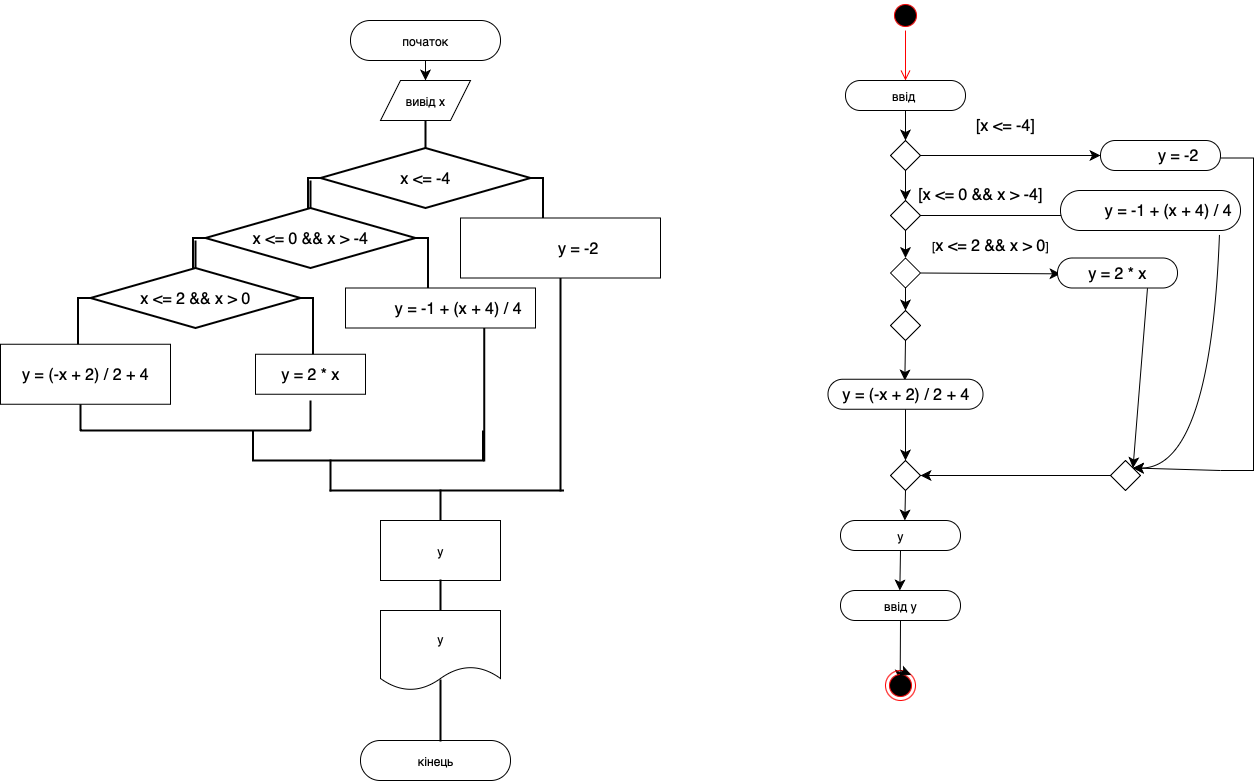

The diagram above was exported from draw.io. Its source (the exported page's mxGraphModel, read from the mxfile embedded in the PNG):
<mxGraphModel dx="1838" dy="1226" grid="1" gridSize="10" guides="1" tooltips="1" connect="1" arrows="1" fold="1" page="1" pageScale="1" pageWidth="827" pageHeight="1169" math="0" shadow="0">
  <root>
    <mxCell id="0" />
    <mxCell id="1" parent="0" />
    <mxCell id="ufo6nP4laoB0lA_bOT1y-5" style="edgeStyle=none;curved=1;rounded=0;orthogonalLoop=1;jettySize=auto;html=1;exitX=0.5;exitY=1;exitDx=0;exitDy=0;entryX=0.5;entryY=0;entryDx=0;entryDy=0;fontSize=12;startSize=8;endSize=8;" parent="1" source="ufo6nP4laoB0lA_bOT1y-2" target="ufo6nP4laoB0lA_bOT1y-4" edge="1">
      <mxGeometry relative="1" as="geometry" />
    </mxCell>
    <mxCell id="ufo6nP4laoB0lA_bOT1y-2" value="початок" style="rounded=1;whiteSpace=wrap;html=1;arcSize=49;" parent="1" vertex="1">
      <mxGeometry x="120" y="40" width="150" height="40" as="geometry" />
    </mxCell>
    <mxCell id="ufo6nP4laoB0lA_bOT1y-3" value="кінець" style="rounded=1;whiteSpace=wrap;html=1;arcSize=49;" parent="1" vertex="1">
      <mxGeometry x="130" y="760" width="150" height="40" as="geometry" />
    </mxCell>
    <mxCell id="ufo6nP4laoB0lA_bOT1y-4" value="вивід х" style="shape=parallelogram;perimeter=parallelogramPerimeter;whiteSpace=wrap;html=1;fixedSize=1;" parent="1" vertex="1">
      <mxGeometry x="150" y="100" width="90" height="40" as="geometry" />
    </mxCell>
    <mxCell id="ufo6nP4laoB0lA_bOT1y-6" value="" style="strokeWidth=2;html=1;shape=mxgraph.flowchart.annotation_2;align=left;labelPosition=right;pointerEvents=1;rotation=90;" parent="1" vertex="1">
      <mxGeometry x="137.5" y="80" width="115" height="235" as="geometry" />
    </mxCell>
    <mxCell id="ufo6nP4laoB0lA_bOT1y-7" value="&lt;span style=&quot;font-size: 12pt; text-align: start; font-family: Calibri, sans-serif;&quot; lang=&quot;UK&quot;&gt;x &amp;lt;= -4&lt;/span&gt;&lt;span style=&quot;font-family: -webkit-standard; font-size: medium; text-align: start;&quot;&gt;&lt;/span&gt;" style="strokeWidth=2;html=1;shape=mxgraph.flowchart.decision;whiteSpace=wrap;" parent="1" vertex="1">
      <mxGeometry x="90" y="167.5" width="210" height="60" as="geometry" />
    </mxCell>
    <mxCell id="ufo6nP4laoB0lA_bOT1y-10" value="" style="strokeWidth=2;html=1;shape=mxgraph.flowchart.annotation_2;align=left;labelPosition=right;pointerEvents=1;rotation=90;" parent="1" vertex="1">
      <mxGeometry x="22.5" y="140" width="115" height="235" as="geometry" />
    </mxCell>
    <mxCell id="ufo6nP4laoB0lA_bOT1y-11" value="&lt;span style=&quot;font-size: 12pt; text-align: start; font-family: Calibri, sans-serif;&quot; lang=&quot;UK&quot;&gt;x &amp;lt;= 0 &amp;amp;&amp;amp; x &amp;gt; -4&lt;/span&gt;&lt;span style=&quot;font-family: -webkit-standard; font-size: medium; text-align: start;&quot;&gt;&lt;/span&gt;" style="strokeWidth=2;html=1;shape=mxgraph.flowchart.decision;whiteSpace=wrap;" parent="1" vertex="1">
      <mxGeometry x="-25" y="227.5" width="210" height="60" as="geometry" />
    </mxCell>
    <mxCell id="ufo6nP4laoB0lA_bOT1y-13" value="" style="strokeWidth=2;html=1;shape=mxgraph.flowchart.annotation_2;align=left;labelPosition=right;pointerEvents=1;rotation=90;" parent="1" vertex="1">
      <mxGeometry x="-92.5" y="200" width="115" height="235" as="geometry" />
    </mxCell>
    <mxCell id="ufo6nP4laoB0lA_bOT1y-14" value="&lt;span style=&quot;font-size: 12pt; text-align: start; font-family: Calibri, sans-serif;&quot; lang=&quot;UK&quot;&gt;x &amp;lt;= 2 &amp;amp;&amp;amp; x &amp;gt; 0&lt;/span&gt;&lt;span style=&quot;font-family: -webkit-standard; font-size: medium; text-align: start;&quot;&gt;&lt;/span&gt;" style="strokeWidth=2;html=1;shape=mxgraph.flowchart.decision;whiteSpace=wrap;" parent="1" vertex="1">
      <mxGeometry x="-140" y="287.5" width="210" height="60" as="geometry" />
    </mxCell>
    <mxCell id="ufo6nP4laoB0lA_bOT1y-21" value="" style="strokeWidth=2;html=1;shape=mxgraph.flowchart.annotation_1;align=left;pointerEvents=1;direction=north;" parent="1" vertex="1">
      <mxGeometry x="-150" y="420" width="230" height="30" as="geometry" />
    </mxCell>
    <mxCell id="ufo6nP4laoB0lA_bOT1y-22" style="edgeStyle=none;curved=1;rounded=0;orthogonalLoop=1;jettySize=auto;html=1;exitX=0;exitY=0.5;exitDx=0;exitDy=0;exitPerimeter=0;fontSize=12;startSize=8;endSize=8;" parent="1" source="ufo6nP4laoB0lA_bOT1y-21" target="ufo6nP4laoB0lA_bOT1y-21" edge="1">
      <mxGeometry relative="1" as="geometry" />
    </mxCell>
    <mxCell id="ufo6nP4laoB0lA_bOT1y-23" value="" style="strokeWidth=2;html=1;shape=mxgraph.flowchart.annotation_1;align=left;pointerEvents=1;direction=north;" parent="1" vertex="1">
      <mxGeometry x="22.5" y="450" width="230" height="30" as="geometry" />
    </mxCell>
    <mxCell id="ufo6nP4laoB0lA_bOT1y-26" value="" style="shape=partialRectangle;whiteSpace=wrap;html=1;right=0;top=0;bottom=0;fillColor=none;routingCenterX=-0.5;strokeWidth=2;" parent="1" vertex="1">
      <mxGeometry x="330" y="277.5" width="120" height="232.5" as="geometry" />
    </mxCell>
    <mxCell id="ufo6nP4laoB0lA_bOT1y-27" value="" style="shape=partialRectangle;whiteSpace=wrap;html=1;right=0;top=0;bottom=0;fillColor=none;routingCenterX=-0.5;strokeWidth=2;" parent="1" vertex="1">
      <mxGeometry x="253.75" y="347.5" width="122.5" height="132.5" as="geometry" />
    </mxCell>
    <mxCell id="ufo6nP4laoB0lA_bOT1y-28" value="" style="shape=partialRectangle;whiteSpace=wrap;html=1;right=0;top=0;bottom=0;fillColor=none;routingCenterX=-0.5;strokeWidth=2;direction=south;" parent="1" vertex="1">
      <mxGeometry x="100" y="510" width="232.5" height="120" as="geometry" />
    </mxCell>
    <mxCell id="ufo6nP4laoB0lA_bOT1y-29" value="" style="shape=partialRectangle;whiteSpace=wrap;html=1;right=0;top=0;bottom=0;fillColor=none;routingCenterX=-0.5;strokeWidth=2;" parent="1" vertex="1">
      <mxGeometry x="100" y="480" width="135" height="30" as="geometry" />
    </mxCell>
    <mxCell id="ufo6nP4laoB0lA_bOT1y-30" value="" style="shape=partialRectangle;whiteSpace=wrap;html=1;right=0;top=0;bottom=0;fillColor=none;routingCenterX=-0.5;strokeWidth=2;" parent="1" vertex="1">
      <mxGeometry x="210" y="510" width="135" height="30" as="geometry" />
    </mxCell>
    <mxCell id="ufo6nP4laoB0lA_bOT1y-31" value="у" style="rounded=0;whiteSpace=wrap;html=1;" parent="1" vertex="1">
      <mxGeometry x="150" y="540" width="120" height="60" as="geometry" />
    </mxCell>
    <mxCell id="ufo6nP4laoB0lA_bOT1y-32" value="" style="shape=partialRectangle;whiteSpace=wrap;html=1;right=0;top=0;bottom=0;fillColor=none;routingCenterX=-0.5;strokeWidth=2;" parent="1" vertex="1">
      <mxGeometry x="210" y="600" width="135" height="30" as="geometry" />
    </mxCell>
    <mxCell id="ufo6nP4laoB0lA_bOT1y-33" value="у" style="shape=document;whiteSpace=wrap;html=1;boundedLbl=1;" parent="1" vertex="1">
      <mxGeometry x="150" y="630" width="120" height="80" as="geometry" />
    </mxCell>
    <mxCell id="ufo6nP4laoB0lA_bOT1y-34" value="" style="shape=partialRectangle;whiteSpace=wrap;html=1;right=0;top=0;bottom=0;fillColor=none;routingCenterX=-0.5;strokeWidth=2;" parent="1" vertex="1">
      <mxGeometry x="210" y="700" width="135" height="60" as="geometry" />
    </mxCell>
    <mxCell id="ufo6nP4laoB0lA_bOT1y-35" value="" style="ellipse;html=1;shape=startState;fillColor=#000000;strokeColor=#ff0000;" parent="1" vertex="1">
      <mxGeometry x="660" y="20" width="30" height="30" as="geometry" />
    </mxCell>
    <mxCell id="ufo6nP4laoB0lA_bOT1y-36" value="" style="edgeStyle=orthogonalEdgeStyle;html=1;verticalAlign=bottom;endArrow=open;endSize=8;strokeColor=#ff0000;rounded=0;fontSize=12;curved=1;" parent="1" source="ufo6nP4laoB0lA_bOT1y-35" edge="1">
      <mxGeometry relative="1" as="geometry">
        <mxPoint x="675" y="100" as="targetPoint" />
      </mxGeometry>
    </mxCell>
    <mxCell id="ufo6nP4laoB0lA_bOT1y-41" style="edgeStyle=none;curved=1;rounded=0;orthogonalLoop=1;jettySize=auto;html=1;entryX=0.5;entryY=0;entryDx=0;entryDy=0;fontSize=12;startSize=8;endSize=8;" parent="1" source="ufo6nP4laoB0lA_bOT1y-37" target="ufo6nP4laoB0lA_bOT1y-38" edge="1">
      <mxGeometry relative="1" as="geometry" />
    </mxCell>
    <mxCell id="ufo6nP4laoB0lA_bOT1y-37" value="ввід&amp;nbsp;" style="rounded=1;whiteSpace=wrap;html=1;arcSize=49;" parent="1" vertex="1">
      <mxGeometry x="615" y="100" width="120" height="30" as="geometry" />
    </mxCell>
    <mxCell id="ufo6nP4laoB0lA_bOT1y-49" style="edgeStyle=none;curved=1;rounded=0;orthogonalLoop=1;jettySize=auto;html=1;exitX=0.5;exitY=1;exitDx=0;exitDy=0;entryX=0.5;entryY=0;entryDx=0;entryDy=0;fontSize=12;startSize=8;endSize=8;" parent="1" source="ufo6nP4laoB0lA_bOT1y-38" target="ufo6nP4laoB0lA_bOT1y-43" edge="1">
      <mxGeometry relative="1" as="geometry" />
    </mxCell>
    <mxCell id="ufo6nP4laoB0lA_bOT1y-52" style="edgeStyle=none;curved=1;rounded=0;orthogonalLoop=1;jettySize=auto;html=1;exitX=1;exitY=0.5;exitDx=0;exitDy=0;fontSize=12;startSize=8;endSize=8;" parent="1" source="ufo6nP4laoB0lA_bOT1y-38" edge="1">
      <mxGeometry relative="1" as="geometry">
        <mxPoint x="870" y="175" as="targetPoint" />
      </mxGeometry>
    </mxCell>
    <mxCell id="ufo6nP4laoB0lA_bOT1y-38" value="" style="rhombus;whiteSpace=wrap;html=1;" parent="1" vertex="1">
      <mxGeometry x="660" y="160" width="30" height="30" as="geometry" />
    </mxCell>
    <mxCell id="ufo6nP4laoB0lA_bOT1y-50" style="edgeStyle=none;curved=1;rounded=0;orthogonalLoop=1;jettySize=auto;html=1;exitX=0.5;exitY=1;exitDx=0;exitDy=0;entryX=0.5;entryY=0;entryDx=0;entryDy=0;fontSize=12;startSize=8;endSize=8;" parent="1" source="ufo6nP4laoB0lA_bOT1y-43" target="ufo6nP4laoB0lA_bOT1y-45" edge="1">
      <mxGeometry relative="1" as="geometry" />
    </mxCell>
    <mxCell id="ufo6nP4laoB0lA_bOT1y-54" style="edgeStyle=none;curved=1;rounded=0;orthogonalLoop=1;jettySize=auto;html=1;exitX=1;exitY=0.5;exitDx=0;exitDy=0;fontSize=12;startSize=8;endSize=8;" parent="1" source="ufo6nP4laoB0lA_bOT1y-43" edge="1">
      <mxGeometry relative="1" as="geometry">
        <mxPoint x="860" y="235" as="targetPoint" />
      </mxGeometry>
    </mxCell>
    <mxCell id="ufo6nP4laoB0lA_bOT1y-43" value="" style="rhombus;whiteSpace=wrap;html=1;" parent="1" vertex="1">
      <mxGeometry x="660" y="220" width="30" height="30" as="geometry" />
    </mxCell>
    <mxCell id="ufo6nP4laoB0lA_bOT1y-57" style="edgeStyle=none;curved=1;rounded=0;orthogonalLoop=1;jettySize=auto;html=1;exitX=0.5;exitY=1;exitDx=0;exitDy=0;fontSize=12;startSize=8;endSize=8;" parent="1" source="ufo6nP4laoB0lA_bOT1y-44" edge="1">
      <mxGeometry relative="1" as="geometry">
        <mxPoint x="674.3333333333335" y="400" as="targetPoint" />
      </mxGeometry>
    </mxCell>
    <mxCell id="ufo6nP4laoB0lA_bOT1y-44" value="" style="rhombus;whiteSpace=wrap;html=1;" parent="1" vertex="1">
      <mxGeometry x="660" y="330" width="30" height="30" as="geometry" />
    </mxCell>
    <mxCell id="ufo6nP4laoB0lA_bOT1y-51" style="edgeStyle=none;curved=1;rounded=0;orthogonalLoop=1;jettySize=auto;html=1;exitX=0.5;exitY=1;exitDx=0;exitDy=0;entryX=0.5;entryY=0;entryDx=0;entryDy=0;fontSize=12;startSize=8;endSize=8;" parent="1" source="ufo6nP4laoB0lA_bOT1y-45" target="ufo6nP4laoB0lA_bOT1y-44" edge="1">
      <mxGeometry relative="1" as="geometry" />
    </mxCell>
    <mxCell id="ufo6nP4laoB0lA_bOT1y-55" style="edgeStyle=none;curved=1;rounded=0;orthogonalLoop=1;jettySize=auto;html=1;exitX=1;exitY=0.5;exitDx=0;exitDy=0;fontSize=12;startSize=8;endSize=8;" parent="1" source="ufo6nP4laoB0lA_bOT1y-45" edge="1">
      <mxGeometry relative="1" as="geometry">
        <mxPoint x="830" y="293.3333333333335" as="targetPoint" />
      </mxGeometry>
    </mxCell>
    <mxCell id="ufo6nP4laoB0lA_bOT1y-45" value="" style="rhombus;whiteSpace=wrap;html=1;" parent="1" vertex="1">
      <mxGeometry x="660" y="277.5" width="30" height="30" as="geometry" />
    </mxCell>
    <mxCell id="ufo6nP4laoB0lA_bOT1y-58" value="&lt;span style=&quot;font-family: Calibri, sans-serif; font-size: medium; text-align: start;&quot;&gt;&amp;nbsp; &amp;nbsp; &amp;nbsp; &amp;nbsp; y = -2&lt;/span&gt;" style="rounded=1;whiteSpace=wrap;html=1;arcSize=49;" parent="1" vertex="1">
      <mxGeometry x="870" y="160" width="120" height="30" as="geometry" />
    </mxCell>
    <mxCell id="ufo6nP4laoB0lA_bOT1y-73" style="edgeStyle=none;curved=1;rounded=0;orthogonalLoop=1;jettySize=auto;html=1;exitX=0.883;exitY=1.111;exitDx=0;exitDy=0;entryX=1;entryY=0;entryDx=0;entryDy=0;fontSize=12;startSize=8;endSize=8;exitPerimeter=0;" parent="1" source="ufo6nP4laoB0lA_bOT1y-59" target="ufo6nP4laoB0lA_bOT1y-69" edge="1">
      <mxGeometry relative="1" as="geometry">
        <Array as="points">
          <mxPoint x="980" y="488" />
        </Array>
      </mxGeometry>
    </mxCell>
    <mxCell id="ufo6nP4laoB0lA_bOT1y-59" value="&lt;span style=&quot;font-family: Calibri, sans-serif; font-size: medium; text-align: start;&quot;&gt;&amp;nbsp; &amp;nbsp; &amp;nbsp; &amp;nbsp; y = -1 + (x + 4) / 4&lt;/span&gt;" style="rounded=1;whiteSpace=wrap;html=1;arcSize=49;" parent="1" vertex="1">
      <mxGeometry x="830" y="210" width="180" height="40" as="geometry" />
    </mxCell>
    <mxCell id="ufo6nP4laoB0lA_bOT1y-72" style="edgeStyle=none;curved=1;rounded=0;orthogonalLoop=1;jettySize=auto;html=1;exitX=0.75;exitY=1;exitDx=0;exitDy=0;entryX=1;entryY=0;entryDx=0;entryDy=0;fontSize=12;startSize=8;endSize=8;" parent="1" source="ufo6nP4laoB0lA_bOT1y-60" target="ufo6nP4laoB0lA_bOT1y-69" edge="1">
      <mxGeometry relative="1" as="geometry" />
    </mxCell>
    <mxCell id="ufo6nP4laoB0lA_bOT1y-60" value="&lt;span style=&quot;font-family: Calibri, sans-serif; font-size: medium; text-align: start;&quot;&gt;y = 2 * x&lt;/span&gt;" style="rounded=1;whiteSpace=wrap;html=1;arcSize=49;" parent="1" vertex="1">
      <mxGeometry x="827" y="277.5" width="120" height="30" as="geometry" />
    </mxCell>
    <mxCell id="ufo6nP4laoB0lA_bOT1y-76" style="edgeStyle=none;curved=1;rounded=0;orthogonalLoop=1;jettySize=auto;html=1;exitX=0.5;exitY=1;exitDx=0;exitDy=0;entryX=0.5;entryY=0;entryDx=0;entryDy=0;fontSize=12;startSize=8;endSize=8;" parent="1" source="ufo6nP4laoB0lA_bOT1y-61" target="ufo6nP4laoB0lA_bOT1y-74" edge="1">
      <mxGeometry relative="1" as="geometry" />
    </mxCell>
    <mxCell id="ufo6nP4laoB0lA_bOT1y-61" value="&lt;span style=&quot;font-family: Calibri, sans-serif; font-size: medium; text-align: start;&quot;&gt;y = (-x + 2) / 2 + 4&lt;/span&gt;" style="rounded=1;whiteSpace=wrap;html=1;arcSize=49;" parent="1" vertex="1">
      <mxGeometry x="597.5" y="398.75" width="155" height="30" as="geometry" />
    </mxCell>
    <mxCell id="ufo6nP4laoB0lA_bOT1y-70" style="edgeStyle=none;curved=1;rounded=0;orthogonalLoop=1;jettySize=auto;html=1;exitX=1;exitY=0;exitDx=0;exitDy=0;exitPerimeter=0;entryX=1;entryY=0;entryDx=0;entryDy=0;fontSize=12;startSize=8;endSize=8;" parent="1" source="ufo6nP4laoB0lA_bOT1y-65" target="ufo6nP4laoB0lA_bOT1y-69" edge="1">
      <mxGeometry relative="1" as="geometry" />
    </mxCell>
    <mxCell id="ufo6nP4laoB0lA_bOT1y-65" value="" style="strokeWidth=1;html=1;shape=mxgraph.flowchart.annotation_1;align=left;pointerEvents=1;direction=west;" parent="1" vertex="1">
      <mxGeometry x="990" y="177.5" width="33" height="312.5" as="geometry" />
    </mxCell>
    <mxCell id="ufo6nP4laoB0lA_bOT1y-77" style="edgeStyle=none;curved=1;rounded=0;orthogonalLoop=1;jettySize=auto;html=1;entryX=1;entryY=0.5;entryDx=0;entryDy=0;fontSize=12;startSize=8;endSize=8;" parent="1" source="ufo6nP4laoB0lA_bOT1y-69" target="ufo6nP4laoB0lA_bOT1y-74" edge="1">
      <mxGeometry relative="1" as="geometry" />
    </mxCell>
    <mxCell id="ufo6nP4laoB0lA_bOT1y-69" value="" style="rhombus;whiteSpace=wrap;html=1;" parent="1" vertex="1">
      <mxGeometry x="880" y="480" width="30" height="30" as="geometry" />
    </mxCell>
    <mxCell id="ufo6nP4laoB0lA_bOT1y-78" style="edgeStyle=none;curved=1;rounded=0;orthogonalLoop=1;jettySize=auto;html=1;exitX=0.5;exitY=1;exitDx=0;exitDy=0;fontSize=12;startSize=8;endSize=8;" parent="1" source="ufo6nP4laoB0lA_bOT1y-74" edge="1">
      <mxGeometry relative="1" as="geometry">
        <mxPoint x="674.3333333333335" y="540" as="targetPoint" />
      </mxGeometry>
    </mxCell>
    <mxCell id="ufo6nP4laoB0lA_bOT1y-74" value="" style="rhombus;whiteSpace=wrap;html=1;" parent="1" vertex="1">
      <mxGeometry x="660" y="480" width="30" height="30" as="geometry" />
    </mxCell>
    <mxCell id="ufo6nP4laoB0lA_bOT1y-80" style="edgeStyle=none;curved=1;rounded=0;orthogonalLoop=1;jettySize=auto;html=1;exitX=0.5;exitY=1;exitDx=0;exitDy=0;fontSize=12;startSize=8;endSize=8;" parent="1" source="ufo6nP4laoB0lA_bOT1y-79" edge="1">
      <mxGeometry relative="1" as="geometry">
        <mxPoint x="669.3333333333335" y="610" as="targetPoint" />
      </mxGeometry>
    </mxCell>
    <mxCell id="ufo6nP4laoB0lA_bOT1y-79" value="у" style="rounded=1;whiteSpace=wrap;html=1;arcSize=49;" parent="1" vertex="1">
      <mxGeometry x="610" y="540" width="120" height="30" as="geometry" />
    </mxCell>
    <mxCell id="WtEkl92VQR9RrGTyPJ4W-3" style="edgeStyle=none;curved=1;rounded=0;orthogonalLoop=1;jettySize=auto;html=1;exitX=0.5;exitY=1;exitDx=0;exitDy=0;fontSize=12;startSize=8;endSize=8;" edge="1" parent="1" source="ufo6nP4laoB0lA_bOT1y-81">
      <mxGeometry relative="1" as="geometry">
        <mxPoint x="669.666666666667" y="700" as="targetPoint" />
      </mxGeometry>
    </mxCell>
    <mxCell id="ufo6nP4laoB0lA_bOT1y-81" value="ввід у" style="rounded=1;whiteSpace=wrap;html=1;arcSize=49;" parent="1" vertex="1">
      <mxGeometry x="610" y="610" width="120" height="30" as="geometry" />
    </mxCell>
    <mxCell id="ufo6nP4laoB0lA_bOT1y-257" value="" style="ellipse;html=1;shape=endState;fillColor=#000000;strokeColor=#ff0000;" parent="1" vertex="1">
      <mxGeometry x="655" y="690" width="30" height="30" as="geometry" />
    </mxCell>
    <mxCell id="WtEkl92VQR9RrGTyPJ4W-2" style="edgeStyle=none;curved=1;rounded=0;orthogonalLoop=1;jettySize=auto;html=1;exitX=0.5;exitY=0;exitDx=0;exitDy=0;entryX=1;entryY=0;entryDx=0;entryDy=0;fontSize=12;startSize=8;endSize=8;" edge="1" parent="1" source="ufo6nP4laoB0lA_bOT1y-257" target="ufo6nP4laoB0lA_bOT1y-257">
      <mxGeometry relative="1" as="geometry" />
    </mxCell>
    <mxCell id="WtEkl92VQR9RrGTyPJ4W-4" value="&lt;p style=&quot;margin: 0cm; font-size: medium; font-family: Calibri, sans-serif; text-align: start;&quot; class=&quot;MsoNormal&quot;&gt;&lt;span lang=&quot;UK&quot;&gt;&amp;nbsp; &amp;nbsp; &amp;nbsp; &amp;nbsp;&amp;nbsp;y = -2&lt;/span&gt;&lt;/p&gt;" style="rounded=0;whiteSpace=wrap;html=1;" vertex="1" parent="1">
      <mxGeometry x="230" y="237.5" width="200" height="60" as="geometry" />
    </mxCell>
    <mxCell id="WtEkl92VQR9RrGTyPJ4W-5" value="&lt;p style=&quot;margin: 0cm; font-size: medium; font-family: Calibri, sans-serif; text-align: start;&quot; class=&quot;MsoNormal&quot;&gt;&lt;span lang=&quot;UK&quot;&gt;&amp;nbsp; &amp;nbsp; &amp;nbsp; &amp;nbsp;&amp;nbsp;y = -1 + (x + 4) / 4&lt;/span&gt;&lt;/p&gt;" style="rounded=0;whiteSpace=wrap;html=1;" vertex="1" parent="1">
      <mxGeometry x="115" y="307.5" width="190" height="40" as="geometry" />
    </mxCell>
    <mxCell id="WtEkl92VQR9RrGTyPJ4W-6" value="&lt;p style=&quot;margin: 0cm; font-size: medium; font-family: Calibri, sans-serif; text-align: start;&quot; class=&quot;MsoNormal&quot;&gt;&lt;span lang=&quot;UK&quot;&gt;y = 2 * x&lt;/span&gt;&lt;/p&gt;" style="rounded=0;whiteSpace=wrap;html=1;" vertex="1" parent="1">
      <mxGeometry x="25" y="373.75" width="110" height="40" as="geometry" />
    </mxCell>
    <mxCell id="WtEkl92VQR9RrGTyPJ4W-7" value="&lt;p style=&quot;margin: 0cm; font-size: medium; font-family: Calibri, sans-serif; text-align: start;&quot; class=&quot;MsoNormal&quot;&gt;&lt;span lang=&quot;UK&quot;&gt;y = (-x + 2) / 2 + 4&lt;/span&gt;&lt;/p&gt;" style="rounded=0;whiteSpace=wrap;html=1;" vertex="1" parent="1">
      <mxGeometry x="-230" y="363.75" width="170" height="60" as="geometry" />
    </mxCell>
    <mxCell id="WtEkl92VQR9RrGTyPJ4W-11" value="&lt;span style=&quot;font-family: Calibri, sans-serif; font-size: 16px; text-align: start;&quot;&gt;[&lt;/span&gt;&lt;span style=&quot;font-family: Calibri, sans-serif; font-size: 16px; text-align: start;&quot;&gt;x &amp;lt;= -4&lt;/span&gt;&lt;span style=&quot;font-family: Calibri, sans-serif; font-size: 16px; text-align: start;&quot;&gt;]&lt;/span&gt;" style="text;html=1;align=center;verticalAlign=middle;whiteSpace=wrap;rounded=0;" vertex="1" parent="1">
      <mxGeometry x="720" y="130" width="110" height="30" as="geometry" />
    </mxCell>
    <mxCell id="WtEkl92VQR9RrGTyPJ4W-12" value="&lt;div style=&quot;text-align: start;&quot;&gt;&lt;font size=&quot;3&quot; face=&quot;Calibri, sans-serif&quot;&gt;[&lt;/font&gt;&lt;span style=&quot;font-family: Calibri, sans-serif; font-size: 16px;&quot;&gt;x &amp;lt;= 0 &amp;amp;&amp;amp; x &amp;gt; -4&lt;/span&gt;&lt;span style=&quot;font-family: Calibri, sans-serif; font-size: medium;&quot;&gt;]&lt;/span&gt;&lt;/div&gt;" style="text;html=1;align=center;verticalAlign=middle;whiteSpace=wrap;rounded=0;" vertex="1" parent="1">
      <mxGeometry x="680" y="200" width="140" height="27.5" as="geometry" />
    </mxCell>
    <mxCell id="WtEkl92VQR9RrGTyPJ4W-13" value="[&lt;span style=&quot;font-family: Calibri, sans-serif; font-size: 16px; text-align: start;&quot;&gt;x &amp;lt;= 2 &amp;amp;&amp;amp; x &amp;gt; 0&lt;/span&gt;]" style="text;html=1;align=center;verticalAlign=middle;whiteSpace=wrap;rounded=0;" vertex="1" parent="1">
      <mxGeometry x="700" y="250" width="120" height="30" as="geometry" />
    </mxCell>
  </root>
</mxGraphModel>